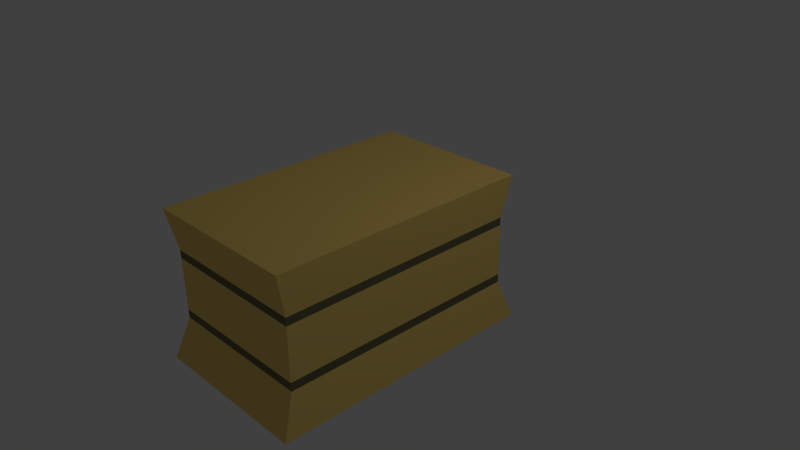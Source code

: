 # Source: Haybale.blend  (saved by Blender 2.72.0; exported with 4.5.12 LTS)
import bpy
from mathutils import Matrix  # noqa: F401  (used for matrix-valued properties, if any)

bpy.ops.wm.read_factory_settings(use_empty=True)
scene = bpy.context.scene
scene.name = 'Scene'

# ---- collections
col_collection_1 = bpy.data.collections.new('Collection 1'); scene.collection.children.link(col_collection_1)

# ---- materials (node trees are filled in below, after node groups)
mat_wheat = bpy.data.materials.new('Wheat')
mat_wheat.alpha_threshold = 0.0
mat_wheat.use_transparent_shadow = False
mat_wheat.diffuse_color = (0.9131, 0.6584, 0.1779, 1.0)
mat_wheat.roughness = 0.5
mat_wheat.line_color = (0.0, 0.0, 0.0, 1.0)
mat_leather = bpy.data.materials.new('Leather')
mat_leather.alpha_threshold = 0.0
mat_leather.use_transparent_shadow = False
mat_leather.diffuse_color = (0.1683, 0.1529, 0.07819, 1.0)
mat_leather.roughness = 0.5

# ---- material node trees

# ---- world
world_world = bpy.data.worlds.new('World'); scene.world = world_world
world_world.color = (0.05088, 0.05088, 0.05088)
world_world.use_sun_shadow = False
world_world.sun_shadow_jitter_overblur = 0.0
world_world.cycles.sampling_method = 'MANUAL'
world_world.cycles.sample_map_resolution = 256

# ---- cameras
cam_camera = bpy.data.cameras.new('Camera')
cam_camera.clip_end = 100.0
cam_camera.lens = 35.0
cam_camera.sensor_width = 32.0
cam_camera.sensor_height = 18.0
cam_camera.ortho_scale = 7.314
cam_camera.dof.focus_distance = 0.0
cam_camera.dof.aperture_fstop = 128.0

# ---- lights
light_lamp = bpy.data.lights.new('Lamp', 'POINT')
light_lamp.transmission_factor = 0.0
light_lamp.cutoff_distance = 30.0
light_lamp.energy = 100.0
light_lamp.shadow_buffer_clip_start = 1.001
light_lamp.shadow_soft_size = 0.1
light_lamp.shadow_maximum_resolution = 0.006
light_lamp.use_absolute_resolution = True
light_lamp.cycles.use_multiple_importance_sampling = False

# ---- meshes
me_cube = bpy.data.meshes.new('Cube')
me_cube.from_pydata([(1.103, 0.6643, -1.0), (1.103, -1.103, -1.0), (-1.103, -1.103, -1.0), (-1.103, 0.6643, -1.0), (1.064, 0.6254, 1.0), (1.064, -1.064, 1.0), (-1.064, -1.064, 1.0), (-1.064, 0.6254, 1.0), (1.0, 0.561, 0.4688), (1.0, -1.0, 0.4688), (-1.0, -1.0, 0.4688), (-1.0, 0.561, 0.4688), (1.0, 0.561, -0.4923), (1.0, -1.0, -0.4923), (-1.0, -1.0, -0.4923), (-1.0, 0.561, -0.4923), (1.0, 0.561, -0.3654), (1.0, -1.0, -0.3654), (-1.0, -1.0, -0.3654), (-1.0, 0.561, -0.3654), (1.0, 0.561, 0.353), (1.0, -1.0, 0.353), (-1.0, -1.0, 0.353), (-1.0, 0.561, 0.353)], [], [(0, 1, 2, 3), (4, 7, 6, 5), (8, 4, 5, 9), (9, 5, 6, 10), (10, 6, 7, 11), (12, 0, 3, 15), (20, 8, 9, 21), (21, 9, 10, 22), (22, 10, 11, 23), (4, 8, 11, 7), (16, 12, 15, 19), (0, 12, 13, 1), (1, 13, 14, 2), (2, 14, 15, 3), (12, 16, 17, 13), (13, 17, 18, 14), (14, 18, 19, 15), (20, 16, 19, 23), (16, 20, 21, 17), (17, 21, 22, 18), (18, 22, 23, 19), (8, 20, 23, 11)])
me_cube.polygons.foreach_set('material_index', [0, 0, 0, 0, 0, 0, 1, 1, 1, 0, 1, 0, 0, 0, 1, 1, 1, 0, 0, 0, 0, 1])
me_cube.materials.append(mat_wheat)
me_cube.materials.append(mat_leather)
me_cube.use_remesh_preserve_volume = False
me_cube.use_remesh_preserve_attributes = False
me_cube.use_mirror_vertex_groups = False
me_cube.update()

# ---- objects
ob_cube = bpy.data.objects.new('Cube', me_cube)
ob_lamp = bpy.data.objects.new('Lamp', light_lamp)
ob_camera = bpy.data.objects.new('Camera', cam_camera)

# ---- transforms, parenting, visibility, modifiers, constraints
ob_cube.location = (0.0, 0.0, 0.0)
ob_cube.scale = (1.0, 2.048, 1.0)
ob_cube.lock_rotations_4d = False
ob_cube.empty_display_type = 'ARROWS'
ob_cube.lineart.crease_threshold = 0.0
_m = ob_cube.modifiers.new('Displace', 'DISPLACE')
_m.strength = 0.13
ob_lamp.location = (4.076, 1.005, 5.904)
ob_lamp.rotation_euler = (0.6503, 0.05522, 1.866)
ob_lamp.lock_rotations_4d = False
ob_lamp.empty_display_type = 'ARROWS'
ob_lamp.color = (0.0, 0.0, 0.0, 0.0)
ob_lamp.lineart.crease_threshold = 0.0
ob_camera.location = (7.481, -6.508, 5.344)
ob_camera.rotation_euler = (1.109, 0.01082, 0.8149)
ob_camera.lock_rotations_4d = False
ob_camera.empty_display_type = 'ARROWS'
ob_camera.color = (0.0, 0.0, 0.0, 0.0)
ob_camera.display_type = 'WIRE'
ob_camera.lineart.crease_threshold = 0.0

# ---- collection membership
col_collection_1.objects.link(ob_cube)
col_collection_1.objects.link(ob_lamp)
col_collection_1.objects.link(ob_camera)

# ---- scene / render settings (as saved in the file)
scene.camera = ob_camera
scene.frame_start = 1; scene.frame_end = 250; scene.frame_set(1)
scene.render.engine = 'BLENDER_EEVEE_NEXT'
scene.render.resolution_percentage = 50
scene.render.dither_intensity = 0.0
scene.cycles.use_denoising = False
scene.cycles.samples = 10
scene.cycles.sampling_pattern = 'TABULATED_SOBOL'
scene.cycles.light_sampling_threshold = 0.0
scene.cycles.use_adaptive_sampling = False
scene.cycles.use_light_tree = False
scene.cycles.blur_glossy = 0.0
scene.cycles.pixel_filter_type = 'GAUSSIAN'
scene.cycles.sample_clamp_indirect = 0.0
scene.view_settings.view_transform = 'Standard'
bpy.context.view_layer.update()
